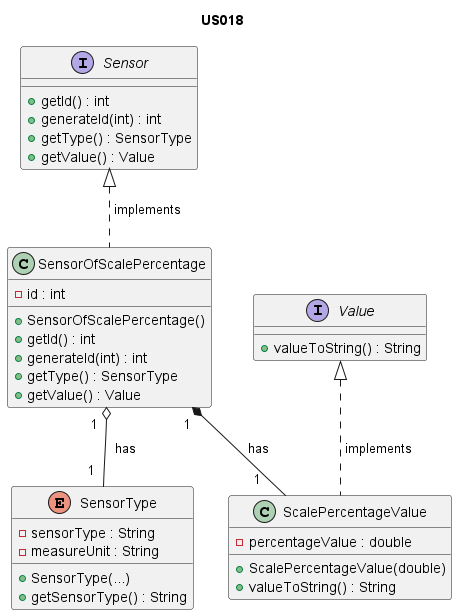

The diagram above was rendered by PlantUML. Its source (embedded in the PNG):
@startuml

title US018

/'
As Product Owner, I want the system to have a type of sensor that gives the
current value/position in a scale (%).
'/

interface Sensor {
    + getId() : int
    + generateId(int) : int
    + getType() : SensorType
    + getValue() : Value
}

class SensorOfScalePercentage {
    - id : int
    + SensorOfScalePercentage()
    + getId() : int
    + generateId(int) : int
    + getType() : SensorType
    + getValue() : Value
}

interface Value {
    + valueToString() : String
}

class ScalePercentageValue {
    - percentageValue : double
    + ScalePercentageValue(double)
    + valueToString() : String
}

enum SensorType {
    - sensorType : String
    - measureUnit : String
    + SensorType(...)
    + getSensorType() : String
}

Sensor <|.. SensorOfScalePercentage : " implements       "
Value <|.. ScalePercentageValue : " implements"
SensorOfScalePercentage "1  " *-- "1    " ScalePercentageValue :  "  has"
SensorOfScalePercentage "1  " o-- "1  " SensorType :  "  has"

@enduml